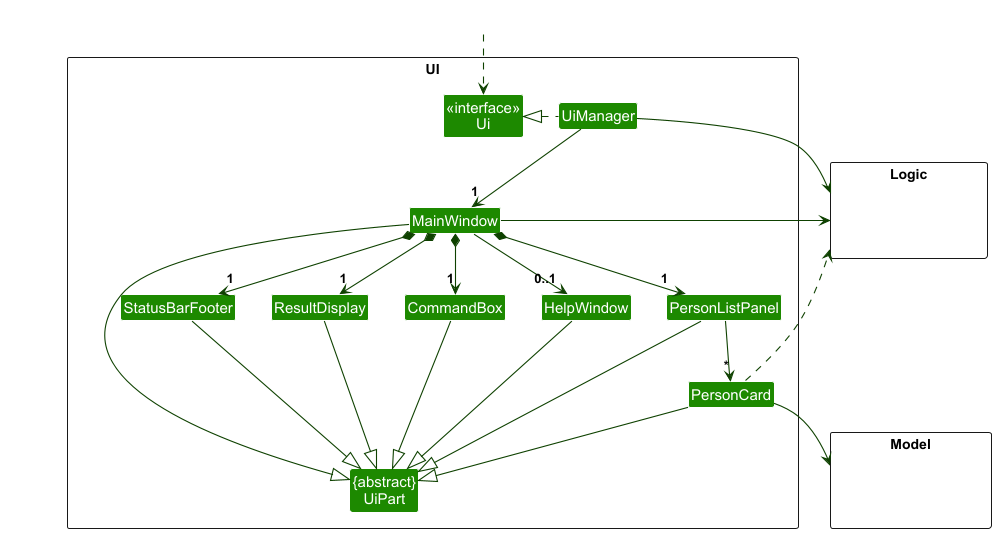

The diagram above was rendered by PlantUML. Its source (embedded in the PNG):
@startuml
!include style.puml
skinparam arrowThickness 1.1
skinparam arrowColor UI_COLOR_T4
skinparam classBackgroundColor UI_COLOR

package UI <<Rectangle>>{
Class "<<interface>>\nUi" as Ui
Class "{abstract}\nUiPart" as UiPart
Class UiManager
Class MainWindow
Class HelpWindow
Class ResultDisplay
Class PersonListPanel
Class PersonCard
Class StatusBarFooter
Class CommandBox
}

package Model <<Rectangle>> {
Class HiddenModel #FFFFFF
}

package Logic <<Rectangle>> {
Class HiddenLogic #FFFFFF
}

Class HiddenOutside #FFFFFF
HiddenOutside ..> Ui

UiManager .left.|> Ui
UiManager -down-> "1" MainWindow
MainWindow *-down->  "1" CommandBox
MainWindow *-down-> "1" ResultDisplay
MainWindow *-down-> "1" PersonListPanel
MainWindow *-down-> "1" StatusBarFooter
MainWindow --> "0..1" HelpWindow

PersonListPanel -down-> "*" PersonCard

MainWindow -left-|> UiPart

ResultDisplay --|> UiPart
CommandBox --|> UiPart
PersonListPanel --|> UiPart
PersonCard --|> UiPart
StatusBarFooter --|> UiPart
HelpWindow --|> UiPart

PersonCard --> Model
PersonCard ..> Logic
UiManager -right-> Logic
MainWindow -left-> Logic

PersonListPanel -[hidden]left- HelpWindow
HelpWindow -[hidden]left- CommandBox
CommandBox -[hidden]left- ResultDisplay
ResultDisplay -[hidden]left- StatusBarFooter

MainWindow -[hidden]-|> UiPart
@enduml